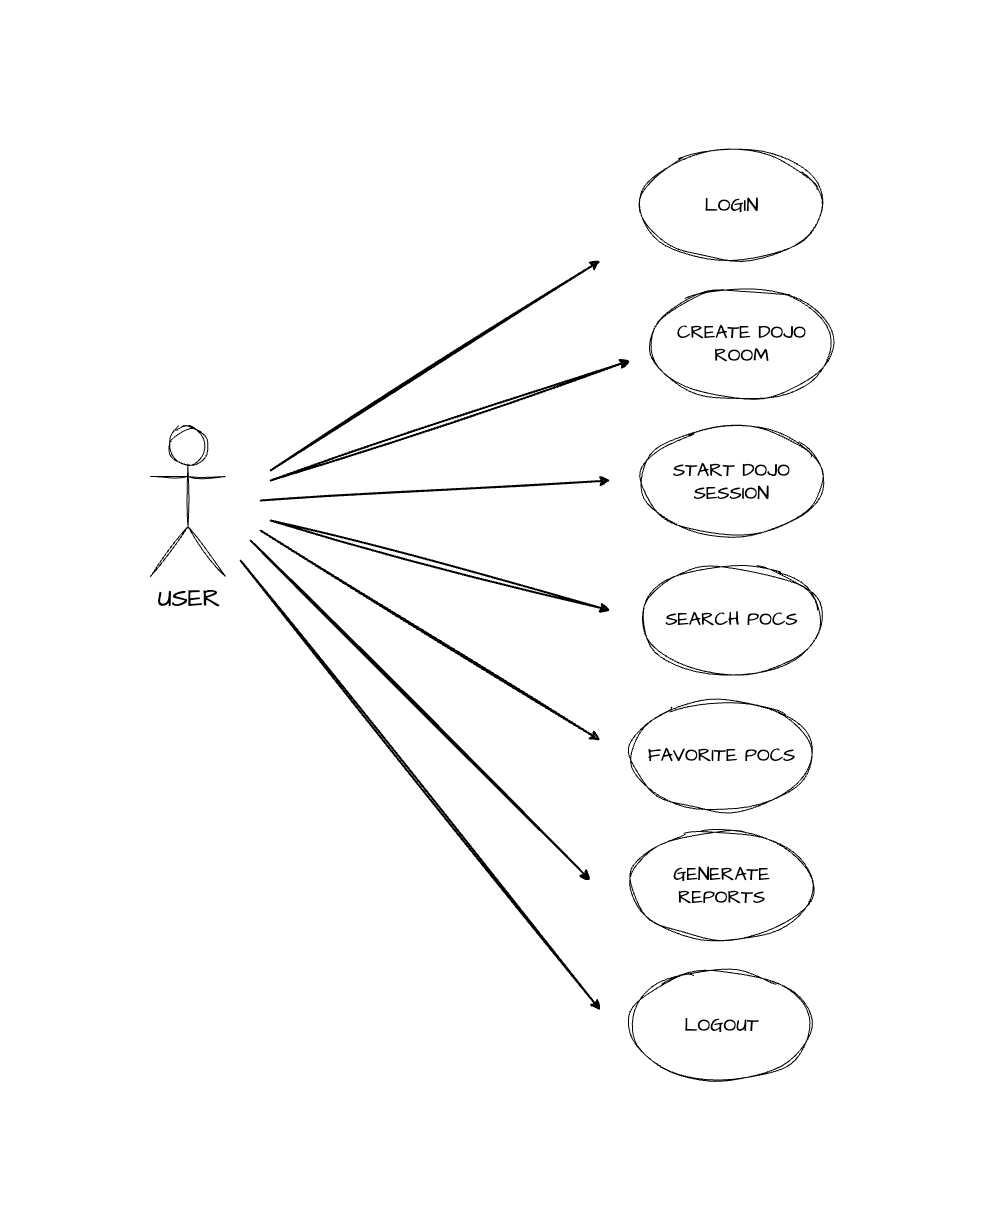

The diagram above was exported from draw.io. Its source (the exported page's mxGraphModel, read from the mxfile embedded in the PNG):
<mxGraphModel dx="2276" dy="800" grid="1" gridSize="10" guides="1" tooltips="1" connect="1" arrows="1" fold="1" page="1" pageScale="1" pageWidth="850" pageHeight="1100" math="0" shadow="0">
  <root>
    <mxCell id="0" />
    <mxCell id="1" parent="0" />
    <mxCell id="MOvFaxp39UwVu4WyDNvq-1" value="USER" style="shape=umlActor;verticalLabelPosition=bottom;verticalAlign=top;html=1;outlineConnect=0;hachureGap=4;fontFamily=Architects Daughter;fontSource=https%3A%2F%2Ffonts.googleapis.com%2Fcss%3Ffamily%3DArchitects%2BDaughter;fontSize=25;sketch=1;curveFitting=1;jiggle=2;" vertex="1" parent="1">
      <mxGeometry x="-100" y="296" width="75" height="150" as="geometry" />
    </mxCell>
    <mxCell id="MOvFaxp39UwVu4WyDNvq-2" value="LOGIN" style="ellipse;whiteSpace=wrap;html=1;sketch=1;hachureGap=4;jiggle=2;curveFitting=1;fontFamily=Architects Daughter;fontSource=https%3A%2F%2Ffonts.googleapis.com%2Fcss%3Ffamily%3DArchitects%2BDaughter;fontSize=19;" vertex="1" parent="1">
      <mxGeometry x="390" y="20" width="182" height="110" as="geometry" />
    </mxCell>
    <mxCell id="MOvFaxp39UwVu4WyDNvq-5" value="CREATE DOJO ROOM" style="ellipse;whiteSpace=wrap;html=1;sketch=1;hachureGap=4;jiggle=2;curveFitting=1;fontFamily=Architects Daughter;fontSource=https%3A%2F%2Ffonts.googleapis.com%2Fcss%3Ffamily%3DArchitects%2BDaughter;fontSize=19;" vertex="1" parent="1">
      <mxGeometry x="400" y="158" width="182" height="110" as="geometry" />
    </mxCell>
    <mxCell id="MOvFaxp39UwVu4WyDNvq-6" value="START DOJO SESSION" style="ellipse;whiteSpace=wrap;html=1;sketch=1;hachureGap=4;jiggle=2;curveFitting=1;fontFamily=Architects Daughter;fontSource=https%3A%2F%2Ffonts.googleapis.com%2Fcss%3Ffamily%3DArchitects%2BDaughter;fontSize=19;" vertex="1" parent="1">
      <mxGeometry x="390" y="296" width="182" height="110" as="geometry" />
    </mxCell>
    <mxCell id="MOvFaxp39UwVu4WyDNvq-7" value="SEARCH POCS" style="ellipse;whiteSpace=wrap;html=1;sketch=1;hachureGap=4;jiggle=2;curveFitting=1;fontFamily=Architects Daughter;fontSource=https%3A%2F%2Ffonts.googleapis.com%2Fcss%3Ffamily%3DArchitects%2BDaughter;fontSize=19;" vertex="1" parent="1">
      <mxGeometry x="390" y="434" width="182" height="110" as="geometry" />
    </mxCell>
    <mxCell id="MOvFaxp39UwVu4WyDNvq-8" value="GENERATE REPORTS" style="ellipse;whiteSpace=wrap;html=1;sketch=1;hachureGap=4;jiggle=2;curveFitting=1;fontFamily=Architects Daughter;fontSource=https%3A%2F%2Ffonts.googleapis.com%2Fcss%3Ffamily%3DArchitects%2BDaughter;fontSize=19;" vertex="1" parent="1">
      <mxGeometry x="380" y="700" width="182" height="110" as="geometry" />
    </mxCell>
    <mxCell id="MOvFaxp39UwVu4WyDNvq-9" value="LOGOUT" style="ellipse;whiteSpace=wrap;html=1;sketch=1;hachureGap=4;jiggle=2;curveFitting=1;fontFamily=Architects Daughter;fontSource=https%3A%2F%2Ffonts.googleapis.com%2Fcss%3Ffamily%3DArchitects%2BDaughter;fontSize=19;" vertex="1" parent="1">
      <mxGeometry x="380" y="840" width="182" height="110" as="geometry" />
    </mxCell>
    <mxCell id="MOvFaxp39UwVu4WyDNvq-11" value="" style="endArrow=classic;html=1;rounded=0;sketch=1;hachureGap=4;jiggle=2;curveFitting=1;fontFamily=Architects Daughter;fontSource=https%3A%2F%2Ffonts.googleapis.com%2Fcss%3Ffamily%3DArchitects%2BDaughter;strokeWidth=2;" edge="1" parent="1">
      <mxGeometry width="50" height="50" relative="1" as="geometry">
        <mxPoint x="20" y="340" as="sourcePoint" />
        <mxPoint x="350" y="130" as="targetPoint" />
      </mxGeometry>
    </mxCell>
    <mxCell id="MOvFaxp39UwVu4WyDNvq-12" value="" style="endArrow=classic;html=1;rounded=0;sketch=1;hachureGap=4;jiggle=2;curveFitting=1;fontFamily=Architects Daughter;fontSource=https%3A%2F%2Ffonts.googleapis.com%2Fcss%3Ffamily%3DArchitects%2BDaughter;strokeWidth=2;" edge="1" parent="1">
      <mxGeometry width="50" height="50" relative="1" as="geometry">
        <mxPoint x="20" y="350" as="sourcePoint" />
        <mxPoint x="380" y="230" as="targetPoint" />
      </mxGeometry>
    </mxCell>
    <mxCell id="MOvFaxp39UwVu4WyDNvq-13" value="" style="endArrow=classic;html=1;rounded=0;sketch=1;hachureGap=4;jiggle=2;curveFitting=1;fontFamily=Architects Daughter;fontSource=https%3A%2F%2Ffonts.googleapis.com%2Fcss%3Ffamily%3DArchitects%2BDaughter;strokeWidth=2;" edge="1" parent="1">
      <mxGeometry width="50" height="50" relative="1" as="geometry">
        <mxPoint x="10" y="370" as="sourcePoint" />
        <mxPoint x="360" y="350" as="targetPoint" />
      </mxGeometry>
    </mxCell>
    <mxCell id="MOvFaxp39UwVu4WyDNvq-14" value="" style="endArrow=classic;html=1;rounded=0;sketch=1;hachureGap=4;jiggle=2;curveFitting=1;fontFamily=Architects Daughter;fontSource=https%3A%2F%2Ffonts.googleapis.com%2Fcss%3Ffamily%3DArchitects%2BDaughter;strokeWidth=2;" edge="1" parent="1">
      <mxGeometry width="50" height="50" relative="1" as="geometry">
        <mxPoint x="20" y="390" as="sourcePoint" />
        <mxPoint x="360" y="480" as="targetPoint" />
      </mxGeometry>
    </mxCell>
    <mxCell id="MOvFaxp39UwVu4WyDNvq-15" value="" style="endArrow=classic;html=1;rounded=0;sketch=1;hachureGap=4;jiggle=2;curveFitting=1;fontFamily=Architects Daughter;fontSource=https%3A%2F%2Ffonts.googleapis.com%2Fcss%3Ffamily%3DArchitects%2BDaughter;strokeWidth=2;" edge="1" parent="1">
      <mxGeometry width="50" height="50" relative="1" as="geometry">
        <mxPoint x="10" y="400" as="sourcePoint" />
        <mxPoint x="350" y="610" as="targetPoint" />
      </mxGeometry>
    </mxCell>
    <mxCell id="MOvFaxp39UwVu4WyDNvq-17" value="" style="endArrow=classic;html=1;rounded=0;sketch=1;hachureGap=4;jiggle=2;curveFitting=1;fontFamily=Architects Daughter;fontSource=https%3A%2F%2Ffonts.googleapis.com%2Fcss%3Ffamily%3DArchitects%2BDaughter;strokeWidth=2;" edge="1" parent="1">
      <mxGeometry width="50" height="50" relative="1" as="geometry">
        <mxPoint y="410" as="sourcePoint" />
        <mxPoint x="340" y="750" as="targetPoint" />
      </mxGeometry>
    </mxCell>
    <mxCell id="MOvFaxp39UwVu4WyDNvq-18" value="FAVORITE POCS" style="ellipse;whiteSpace=wrap;html=1;sketch=1;hachureGap=4;jiggle=2;curveFitting=1;fontFamily=Architects Daughter;fontSource=https%3A%2F%2Ffonts.googleapis.com%2Fcss%3Ffamily%3DArchitects%2BDaughter;fontSize=19;" vertex="1" parent="1">
      <mxGeometry x="380" y="570" width="182" height="110" as="geometry" />
    </mxCell>
    <mxCell id="MOvFaxp39UwVu4WyDNvq-19" value="" style="endArrow=classic;html=1;rounded=0;sketch=1;hachureGap=4;jiggle=2;curveFitting=1;fontFamily=Architects Daughter;fontSource=https%3A%2F%2Ffonts.googleapis.com%2Fcss%3Ffamily%3DArchitects%2BDaughter;fontSize=13;strokeWidth=2;" edge="1" parent="1">
      <mxGeometry width="50" height="50" relative="1" as="geometry">
        <mxPoint x="-10" y="430" as="sourcePoint" />
        <mxPoint x="350" y="880" as="targetPoint" />
      </mxGeometry>
    </mxCell>
  </root>
</mxGraphModel>